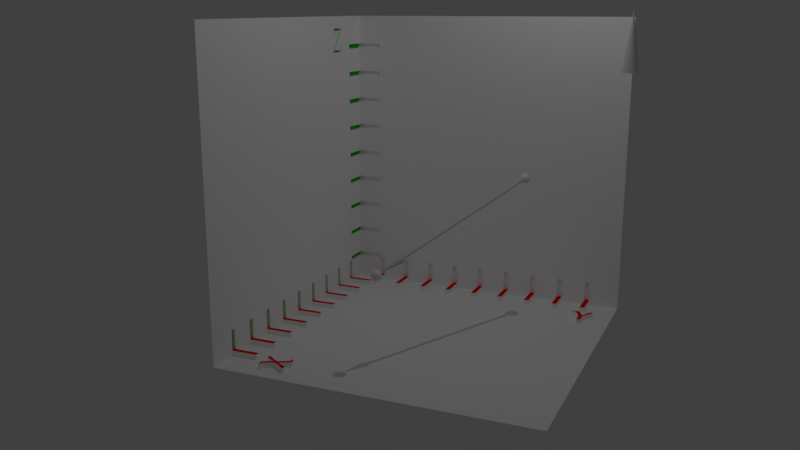 # Source: trajetoria-xyz.blend  (saved by Blender 2.78.0; exported with 4.5.12 LTS)
import bpy
from mathutils import Matrix  # noqa: F401  (used for matrix-valued properties, if any)

bpy.ops.wm.read_factory_settings(use_empty=True)
scene = bpy.context.scene
scene.name = 'Scene'

# ---- collections
col_collection_1 = bpy.data.collections.new('Collection 1'); scene.collection.children.link(col_collection_1)

# ---- materials (node trees are filled in below, after node groups)
mat_material_004 = bpy.data.materials.new('Material.004')
mat_material_004.alpha_threshold = 0.0
mat_material_004.use_transparent_shadow = False
mat_material_004.diffuse_color = (1.0, 1.0, 1.0, 1.0)
mat_material_004.roughness = 0.5
mat_material_001 = bpy.data.materials.new('Material.001')
mat_material_001.alpha_threshold = 0.0
mat_material_001.use_transparent_shadow = False
mat_material_001.diffuse_color = (1.0, 1.0, 1.0, 1.0)
mat_material_001.roughness = 0.5
mat_material_002 = bpy.data.materials.new('Material.002')
mat_material_002.alpha_threshold = 0.0
mat_material_002.use_transparent_shadow = False
mat_material_002.diffuse_color = (1.0, 0.0, 0.0, 1.0)
mat_material_002.roughness = 0.5
mat_material_003 = bpy.data.materials.new('Material.003')
mat_material_003.alpha_threshold = 0.0
mat_material_003.use_transparent_shadow = False
mat_material_003.diffuse_color = (0.0, 0.6, 0.0, 1.0)
mat_material_003.roughness = 0.5

# ---- material node trees

# ---- world
world_world = bpy.data.worlds.new('World'); scene.world = world_world
world_world.color = (0.05088, 0.05088, 0.05088)
world_world.use_sun_shadow = False
world_world.sun_shadow_jitter_overblur = 0.0
world_world.cycles.sampling_method = 'MANUAL'

# ---- cameras
cam_camera = bpy.data.cameras.new('Camera')
cam_camera.clip_end = 100.0
cam_camera.lens = 35.0
cam_camera.sensor_width = 32.0
cam_camera.sensor_height = 18.0
cam_camera.ortho_scale = 7.314
cam_camera.dof.focus_distance = 0.0
cam_camera.dof.aperture_fstop = 128.0

# ---- lights
light_lamp = bpy.data.lights.new('Lamp', 'POINT')
light_lamp.transmission_factor = 0.0
light_lamp.cutoff_distance = 30.0
light_lamp.energy = 1000.0
light_lamp.shadow_buffer_clip_start = 1.001
light_lamp.shadow_soft_size = 0.1
light_lamp.shadow_maximum_resolution = 0.006
light_lamp.use_absolute_resolution = True

# ---- meshes
me_cone = bpy.data.meshes.new('Cone')
me_cone.from_pydata([(0.0, 1.0, -1.0), (0.0, 0.0, 1.0), (0.1951, 0.9808, -1.0), (0.3827, 0.9239, -1.0), (0.5556, 0.8315, -1.0), (0.7071, 0.7071, -1.0), (0.8315, 0.5556, -1.0), (0.9239, 0.3827, -1.0), (0.9808, 0.1951, -1.0), (1.0, 7.55e-08, -1.0), (0.9808, -0.1951, -1.0), (0.9239, -0.3827, -1.0), (0.8315, -0.5556, -1.0), (0.7071, -0.7071, -1.0), (0.5556, -0.8315, -1.0), (0.3827, -0.9239, -1.0), (0.1951, -0.9808, -1.0), (-3.258e-07, -1.0, -1.0), (-0.1951, -0.9808, -1.0), (-0.3827, -0.9239, -1.0), (-0.5556, -0.8315, -1.0), (-0.7071, -0.7071, -1.0), (-0.8315, -0.5556, -1.0), (-0.9239, -0.3827, -1.0), (-0.9808, -0.1951, -1.0), (-1.0, 9.656e-07, -1.0), (-0.9808, 0.1951, -1.0), (-0.9239, 0.3827, -1.0), (-0.8315, 0.5556, -1.0), (-0.7071, 0.7071, -1.0), (-0.5556, 0.8315, -1.0), (-0.3827, 0.9239, -1.0), (-0.1951, 0.9808, -1.0)], [], [(0, 1, 2), (2, 1, 3), (3, 1, 4), (4, 1, 5), (5, 1, 6), (6, 1, 7), (7, 1, 8), (8, 1, 9), (9, 1, 10), (10, 1, 11), (11, 1, 12), (12, 1, 13), (13, 1, 14), (14, 1, 15), (15, 1, 16), (16, 1, 17), (17, 1, 18), (18, 1, 19), (19, 1, 20), (20, 1, 21), (21, 1, 22), (22, 1, 23), (23, 1, 24), (24, 1, 25), (25, 1, 26), (26, 1, 27), (27, 1, 28), (28, 1, 29), (29, 1, 30), (30, 1, 31), (31, 1, 32), (32, 1, 0), (0, 2, 3, 4, 5, 6, 7, 8, 9, 10, 11, 12, 13, 14, 15, 16, 17, 18, 19, 20, 21, 22, 23, 24, 25, 26, 27, 28, 29, 30, 31, 32)])
me_cone.use_remesh_preserve_volume = False
me_cone.use_remesh_preserve_attributes = False
me_cone.use_mirror_vertex_groups = False
me_cone.update()
me_cylinder = bpy.data.meshes.new('Cylinder')
me_cylinder.from_pydata([(0.004292, 2.549, -0.955), (0.004292, 1.907e-05, -1.273), (0.5015, 2.5, -0.955), (0.9796, 2.355, -0.955), (1.42, 2.119, -0.955), (1.806, 1.802, -0.955), (2.123, 1.416, -0.955), (2.359, 0.9753, -0.955), (2.504, 0.4972, -0.955), (2.553, 1.927e-05, -0.955), (2.504, -0.4972, -0.955), (2.359, -0.9753, -0.955), (2.123, -1.416, -0.955), (1.806, -1.802, -0.955), (1.42, -2.119, -0.955), (0.9796, -2.355, -0.955), (0.5015, -2.5, -0.955), (0.004291, -2.549, -0.955), (-0.4929, -2.5, -0.955), (-0.971, -2.355, -0.955), (-1.412, -2.119, -0.955), (-1.798, -1.802, -0.955), (-2.115, -1.416, -0.955), (-2.35, -0.9753, -0.955), (-2.495, -0.4972, -0.955), (-2.544, 2.153e-05, -0.955), (-2.495, 0.4972, -0.955), (-2.35, 0.9753, -0.955), (-2.115, 1.416, -0.955), (-1.798, 1.802, -0.955), (-1.412, 2.119, -0.955), (-0.971, 2.355, -0.955), (-0.4929, 2.5, -0.955), (0.0, 1.0, -0.955), (0.0, 1.0, 1.0), (0.1951, 0.9808, 1.0), (0.1951, 0.9808, -0.955), (-0.1951, 0.9808, -0.955), (-0.1951, 0.9808, 1.0), (-0.3827, 0.9239, 1.0), (-0.5556, 0.8315, 1.0), (-0.7071, 0.7071, 1.0), (-0.8315, 0.5556, 1.0), (-0.9239, 0.3827, 1.0), (-0.9808, 0.1951, 1.0), (-1.0, 0.0, 1.0), (-0.9808, -0.1951, 1.0), (-0.9239, -0.3827, 1.0), (-0.8315, -0.5556, 1.0), (-0.7071, -0.7071, 1.0), (-0.5556, -0.8315, 1.0), (-0.3827, -0.9239, 1.0), (-0.1951, -0.9808, 1.0), (0.0, -1.0, 1.0), (0.1951, -0.9808, 1.0), (0.3827, -0.9239, 1.0), (0.5556, -0.8315, 1.0), (0.7071, -0.7071, 1.0), (0.8315, -0.5556, 1.0), (0.9239, -0.3827, 1.0), (0.9808, -0.1951, 1.0), (1.0, -1.907e-06, 1.0), (0.9808, 0.1951, 1.0), (0.9239, 0.3827, 1.0), (0.8315, 0.5556, 1.0), (0.7071, 0.7071, 1.0), (0.5556, 0.8315, 1.0), (0.3827, 0.9239, 1.0), (0.3827, 0.9239, -0.955), (-0.3827, 0.9239, -0.955), (-0.5556, 0.8315, -0.955), (-0.7071, 0.7071, -0.955), (-0.8315, 0.5556, -0.955), (-0.9239, 0.3827, -0.955), (-0.9808, 0.1951, -0.955), (-1.0, 0.0, -0.955), (-0.9808, -0.1951, -0.955), (-0.9239, -0.3827, -0.955), (-0.8315, -0.5556, -0.955), (-0.7071, -0.7071, -0.955), (-0.5556, -0.8315, -0.955), (-0.3827, -0.9239, -0.955), (-0.1951, -0.9808, -0.955), (0.0, -1.0, -0.955), (0.1951, -0.9808, -0.955), (0.3827, -0.9239, -0.955), (0.5556, -0.8315, -0.955), (0.7071, -0.7071, -0.955), (0.8315, -0.5556, -0.955), (0.9239, -0.3827, -0.955), (0.9808, -0.1951, -0.955), (1.0, -1.907e-06, -0.955), (0.9808, 0.1951, -0.955), (0.9239, 0.3827, -0.955), (0.8315, 0.5556, -0.955), (0.7071, 0.7071, -0.955), (0.5556, 0.8315, -0.955), (0.1991, -0.9791, -0.955), (-0.1338, 0.6943, -0.955)], [(96, 98), (84, 97), (75, 25), (91, 9)], [(0, 2, 1), (2, 3, 1), (3, 4, 1), (4, 5, 1), (5, 6, 1), (6, 7, 1), (7, 8, 1), (8, 9, 1), (9, 10, 1), (10, 11, 1), (11, 12, 1), (12, 13, 1), (13, 14, 1), (14, 15, 1), (15, 16, 1), (16, 17, 1), (17, 18, 1), (18, 19, 1), (19, 20, 1), (20, 21, 1), (21, 22, 1), (22, 23, 1), (23, 24, 1), (24, 25, 1), (25, 26, 1), (26, 27, 1), (27, 28, 1), (28, 29, 1), (29, 30, 1), (30, 31, 1), (31, 32, 1), (32, 0, 1), (0, 32, 31, 30, 29, 28, 27, 26, 25, 24, 23, 22, 21, 20, 19, 18, 17, 16, 15, 14, 13, 12, 11, 10, 9, 8, 7, 6, 5, 4, 3, 2), (33, 34, 35, 36), (37, 38, 34, 33), (35, 34, 38, 39, 40, 41, 42, 43, 44, 45, 46, 47, 48, 49, 50, 51, 52, 53, 54, 55, 56, 57, 58, 59, 60, 61, 62, 63, 64, 65, 66, 67), (36, 35, 67, 68), (69, 39, 38, 37), (70, 40, 39, 69), (71, 41, 40, 70), (72, 42, 41, 71), (73, 43, 42, 72), (74, 44, 43, 73), (75, 45, 44, 74), (76, 46, 45, 75), (77, 47, 46, 76), (78, 48, 47, 77), (79, 49, 48, 78), (80, 50, 49, 79), (81, 51, 50, 80), (82, 52, 51, 81), (83, 53, 52, 82), (84, 54, 53, 83), (85, 55, 54, 84), (86, 56, 55, 85), (87, 57, 56, 86), (88, 58, 57, 87), (89, 59, 58, 88), (90, 60, 59, 89), (91, 61, 60, 90), (92, 62, 61, 91), (93, 63, 62, 92), (94, 64, 63, 93), (95, 65, 64, 94), (96, 66, 65, 95), (68, 67, 66, 96)])
me_cylinder.use_remesh_preserve_volume = False
me_cylinder.use_remesh_preserve_attributes = False
me_cylinder.use_mirror_vertex_groups = False
me_cylinder.update()
me_icosphere_001 = bpy.data.meshes.new('Icosphere.001')
me_icosphere_001.from_pydata([(0.0, 0.0, -1.0), (0.7236, -0.5257, -0.4472), (-0.2764, -0.8506, -0.4472), (-0.8944, 0.0, -0.4472), (-0.2764, 0.8506, -0.4472), (0.7236, 0.5257, -0.4472), (0.2764, -0.8506, 0.4472), (-0.7236, -0.5257, 0.4472), (-0.7236, 0.5257, 0.4472), (0.2764, 0.8506, 0.4472), (0.8944, 0.0, 0.4472), (0.0, 0.0, 1.0), (-0.1625, -0.5, -0.8507), (0.4253, -0.309, -0.8507), (0.2629, -0.809, -0.5257), (0.8506, 0.0, -0.5257), (0.4253, 0.309, -0.8507), (-0.5257, 0.0, -0.8507), (-0.6882, -0.5, -0.5257), (-0.1625, 0.5, -0.8507), (-0.6882, 0.5, -0.5257), (0.2629, 0.809, -0.5257), (0.9511, -0.309, 0.0), (0.9511, 0.309, 0.0), (0.0, -1.0, 0.0), (0.5878, -0.809, 0.0), (-0.9511, -0.309, 0.0), (-0.5878, -0.809, 0.0), (-0.5878, 0.809, 0.0), (-0.9511, 0.309, 0.0), (0.5878, 0.809, 0.0), (0.0, 1.0, 0.0), (0.6882, -0.5, 0.5257), (-0.2629, -0.809, 0.5257), (-0.8506, 0.0, 0.5257), (-0.2629, 0.809, 0.5257), (0.6882, 0.5, 0.5257), (0.1625, -0.5, 0.8507), (0.5257, 0.0, 0.8507), (-0.4253, -0.309, 0.8507), (-0.4253, 0.309, 0.8507), (0.1625, 0.5, 0.8507)], [], [(0, 13, 12), (1, 13, 15), (0, 12, 17), (0, 17, 19), (0, 19, 16), (1, 15, 22), (2, 14, 24), (3, 18, 26), (4, 20, 28), (5, 21, 30), (1, 22, 25), (2, 24, 27), (3, 26, 29), (4, 28, 31), (5, 30, 23), (6, 32, 37), (7, 33, 39), (8, 34, 40), (9, 35, 41), (10, 36, 38), (38, 41, 11), (38, 36, 41), (36, 9, 41), (41, 40, 11), (41, 35, 40), (35, 8, 40), (40, 39, 11), (40, 34, 39), (34, 7, 39), (39, 37, 11), (39, 33, 37), (33, 6, 37), (37, 38, 11), (37, 32, 38), (32, 10, 38), (23, 36, 10), (23, 30, 36), (30, 9, 36), (31, 35, 9), (31, 28, 35), (28, 8, 35), (29, 34, 8), (29, 26, 34), (26, 7, 34), (27, 33, 7), (27, 24, 33), (24, 6, 33), (25, 32, 6), (25, 22, 32), (22, 10, 32), (30, 31, 9), (30, 21, 31), (21, 4, 31), (28, 29, 8), (28, 20, 29), (20, 3, 29), (26, 27, 7), (26, 18, 27), (18, 2, 27), (24, 25, 6), (24, 14, 25), (14, 1, 25), (22, 23, 10), (22, 15, 23), (15, 5, 23), (16, 21, 5), (16, 19, 21), (19, 4, 21), (19, 20, 4), (19, 17, 20), (17, 3, 20), (17, 18, 3), (17, 12, 18), (12, 2, 18), (15, 16, 5), (15, 13, 16), (13, 0, 16), (12, 14, 2), (12, 13, 14), (13, 1, 14)])
me_icosphere_001.materials.append(mat_material_004)
me_icosphere_001.use_remesh_preserve_volume = False
me_icosphere_001.use_remesh_preserve_attributes = False
me_icosphere_001.use_mirror_vertex_groups = False
me_icosphere_001.update()
me_icosphere = bpy.data.meshes.new('Icosphere')
me_icosphere.from_pydata([(0.0, 0.0, -1.0), (0.7236, -0.5257, -0.4472), (-0.2764, -0.8506, -0.4472), (-0.8944, 0.0, -0.4472), (-0.2764, 0.8506, -0.4472), (0.7236, 0.5257, -0.4472), (0.2764, -0.8506, 0.4472), (-0.7236, -0.5257, 0.4472), (-0.7236, 0.5257, 0.4472), (0.2764, 0.8506, 0.4472), (0.8944, 0.0, 0.4472), (0.0, 0.0, 1.0), (-0.1625, -0.5, -0.8507), (0.4253, -0.309, -0.8507), (0.2629, -0.809, -0.5257), (0.8506, 0.0, -0.5257), (0.4253, 0.309, -0.8507), (-0.5257, 0.0, -0.8507), (-0.6882, -0.5, -0.5257), (-0.1625, 0.5, -0.8507), (-0.6882, 0.5, -0.5257), (0.2629, 0.809, -0.5257), (0.9511, -0.309, 0.0), (0.9511, 0.309, 0.0), (0.0, -1.0, 0.0), (0.5878, -0.809, 0.0), (-0.9511, -0.309, 0.0), (-0.5878, -0.809, 0.0), (-0.5878, 0.809, 0.0), (-0.9511, 0.309, 0.0), (0.5878, 0.809, 0.0), (0.0, 1.0, 0.0), (0.6882, -0.5, 0.5257), (-0.2629, -0.809, 0.5257), (-0.8506, 0.0, 0.5257), (-0.2629, 0.809, 0.5257), (0.6882, 0.5, 0.5257), (0.1625, -0.5, 0.8507), (0.5257, 0.0, 0.8507), (-0.4253, -0.309, 0.8507), (-0.4253, 0.309, 0.8507), (0.1625, 0.5, 0.8507)], [], [(0, 13, 12), (1, 13, 15), (0, 12, 17), (0, 17, 19), (0, 19, 16), (1, 15, 22), (2, 14, 24), (3, 18, 26), (4, 20, 28), (5, 21, 30), (1, 22, 25), (2, 24, 27), (3, 26, 29), (4, 28, 31), (5, 30, 23), (6, 32, 37), (7, 33, 39), (8, 34, 40), (9, 35, 41), (10, 36, 38), (38, 41, 11), (38, 36, 41), (36, 9, 41), (41, 40, 11), (41, 35, 40), (35, 8, 40), (40, 39, 11), (40, 34, 39), (34, 7, 39), (39, 37, 11), (39, 33, 37), (33, 6, 37), (37, 38, 11), (37, 32, 38), (32, 10, 38), (23, 36, 10), (23, 30, 36), (30, 9, 36), (31, 35, 9), (31, 28, 35), (28, 8, 35), (29, 34, 8), (29, 26, 34), (26, 7, 34), (27, 33, 7), (27, 24, 33), (24, 6, 33), (25, 32, 6), (25, 22, 32), (22, 10, 32), (30, 31, 9), (30, 21, 31), (21, 4, 31), (28, 29, 8), (28, 20, 29), (20, 3, 29), (26, 27, 7), (26, 18, 27), (18, 2, 27), (24, 25, 6), (24, 14, 25), (14, 1, 25), (22, 23, 10), (22, 15, 23), (15, 5, 23), (16, 21, 5), (16, 19, 21), (19, 4, 21), (19, 20, 4), (19, 17, 20), (17, 3, 20), (17, 18, 3), (17, 12, 18), (12, 2, 18), (15, 16, 5), (15, 13, 16), (13, 0, 16), (12, 14, 2), (12, 13, 14), (13, 1, 14)])
me_icosphere.materials.append(mat_material_004)
me_icosphere.use_remesh_preserve_volume = False
me_icosphere.use_remesh_preserve_attributes = False
me_icosphere.use_mirror_vertex_groups = False
me_icosphere.update()
me_x_y_z_cartesian_planes = bpy.data.meshes.new('X-Y-Z Cartesian Planes')
me_x_y_z_cartesian_planes.from_pydata([(0.635, -3.515, 14.08), (0.635, -3.523, 14.08), (0.635, -3.383, 14.09), (0.635, -15.88, 0.635), (0.635, -14.35, 0.635), (0.635, -14.35, 1.905), (0.635, -3.468, 14.15), (0.635, -14.1, 1.905), (0.635, -14.1, 0.635), (0.635, -12.83, 0.635), (0.635, -0.635, 15.88), (0.635, -2.843, 15.25), (0.635, -2.815, 15.2), (0.635, -1.905, 12.83), (0.635, -0.635, 12.83), (0.635, -0.635, 14.1), (0.635, -15.88, 15.87), (0.635, -3.702, 14.91), (0.635, -2.813, 14.3), (0.635, -12.57, 1.905), (0.635, -12.57, 0.635), (0.635, -11.3, 0.635), (0.635, -3.692, 15.12), (0.635, -3.687, 15.15), (0.635, -3.678, 15.18), (0.635, -3.085, 15.12), (0.635, -3.213, 15.12), (0.635, -3.091, 15.11), (0.635, -3.124, 15.07), (0.635, -1.905, 11.31), (0.635, -0.635, 11.31), (0.635, -0.635, 12.58), (0.635, -2.92, 14.3), (0.635, -3.172, 14.64), (0.635, -2.926, 14.25), (0.635, -3.643, 15.23), (0.635, -3.631, 15.23), (0.635, -3.791, 13.99), (0.635, -3.766, 13.95), (0.635, -3.668, 13.96), (0.635, -3.591, 14.91), (0.635, -3.438, 14.56), (0.635, -3.272, 14.83), (0.635, -11.05, 1.905), (0.635, -11.05, 0.635), (0.635, -9.779, 0.635), (0.635, -2.953, 14.15), (0.635, -2.94, 14.18), (0.635, -3.653, 15.22), (0.635, -2.883, 13.99), (0.635, -2.903, 13.97), (0.635, -1.905, 14.1), (0.635, -12.83, 1.905), (0.635, -11.3, 1.905), (0.635, -1.905, 12.58), (0.635, -1.905, 9.782), (0.635, -0.635, 9.782), (0.635, -0.635, 11.05), (0.635, -3.386, 15.24), (0.635, -3.208, 15.23), (0.635, -3.564, 15.25), (0.635, -3.025, 15.24), (0.635, -2.938, 15.24), (0.635, -3.167, 15.01), (0.635, -3.342, 15.12), (0.635, -3.418, 15.12), (0.635, -3.456, 15.12), (0.635, -2.83, 14.1), (0.635, -2.845, 14.05), (0.635, -9.525, 1.905), (0.635, -9.525, 0.635), (0.635, -8.255, 0.635), (0.635, -3.338, 14.37), (0.635, -3.241, 14.1), (0.635, -3.146, 14.09), (0.635, -3.051, 14.09), (0.635, -3.032, 14.09), (0.635, -3.67, 15.2), (0.635, -3.662, 15.21), (0.635, -2.857, 14.03), (0.635, -2.869, 14.01), (0.635, -2.923, 13.96), (0.635, -2.952, 13.95), (0.635, -2.982, 13.95), (0.635, -3.013, 13.95), (0.635, -3.201, 13.97), (0.635, -3.291, 13.98), (0.635, -9.779, 1.905), (0.635, -1.905, 11.05), (0.635, -1.905, 8.258), (0.635, -0.635, 8.258), (0.635, -0.635, 9.528), (0.635, -3.614, 15.24), (0.635, -3.59, 15.24), (0.635, -3.39, 13.98), (0.635, -3.578, 13.97), (0.635, -8.001, 1.905), (0.635, -8.001, 0.635), (0.635, -6.731, 0.635), (0.635, -0.635, 14.35), (0.635, -1.905, 14.35), (0.635, -2.818, 14.18), (0.635, -8.255, 1.905), (0.635, -1.905, 9.528), (0.635, -1.905, 6.734), (0.635, -0.635, 6.734), (0.635, -0.635, 8.004), (0.635, -2.962, 14.13), (0.635, -6.477, 1.905), (0.635, -6.477, 0.635), (0.635, -5.207, 0.635), (0.635, -3.016, 14.09), (0.635, -3.003, 14.1), (0.635, -2.991, 14.1), (0.635, -3.483, 15.12), (0.635, -3.51, 15.12), (0.635, -3.521, 15.11), (0.635, -3.558, 15.08), (0.635, -3.567, 15.06), (0.635, -3.576, 15.03), (0.635, -6.731, 1.905), (0.635, -1.905, 8.004), (0.635, -1.905, 5.21), (0.635, -0.635, 5.21), (0.635, -0.635, 6.48), (0.635, -2.98, 14.11), (0.635, -2.971, 14.12), (0.635, -3.53, 15.11), (0.635, -3.539, 15.11), (0.635, -3.539, 15.11), (0.635, -3.545, 15.1), (0.635, -3.551, 15.09), (0.635, -4.953, 1.905), (0.635, -4.953, 0.635), (0.635, -3.683, 0.635), (0.635, -5.207, 1.905), (0.635, -1.905, 6.48), (0.635, -1.905, 3.686), (0.635, -0.635, 3.686), (0.635, -0.635, 4.956), (0.635, -3.429, 1.905), (0.635, -3.429, 0.635), (0.635, -2.159, 0.635), (0.635, -3.683, 1.905), (0.635, -1.905, 4.956), (0.635, -1.905, 2.162), (0.635, -0.635, 2.162), (0.635, -0.635, 3.432), (0.635, -0.635, 0.635), (0.635, -0.635, 1.908), (0.635, -1.905, 1.908), (0.635, -2.159, 1.905), (0.635, -1.905, 3.432), (0.635, -1.905, 0.635), (0.635, -1.905, 1.905), (2.661, -15.13, 0.635), (2.667, -15.19, 0.635), (3.805, -15.22, 0.635), (3.338, -14.89, 0.635), (3.173, -14.78, 0.635), (2.95, -14.88, 0.635), (3.49, -15.0, 0.635), (2.583, -15.19, 0.635), (3.432, -0.635, 0.635), (2.162, -0.635, 0.635), (3.432, -1.905, 0.635), (2.162, -1.905, 0.635), (2.659, -15.06, 0.635), (2.727, -14.98, 0.635), (2.705, -14.99, 0.635), (2.658, -15.08, 0.635), (1.905, -11.3, 0.635), (1.905, -12.57, 0.635), (2.554, -15.07, 0.635), (2.537, -14.98, 0.635), (15.88, -15.88, 0.635), (3.83, -15.21, 0.635), (1.905, -3.683, 0.635), (2.584, -14.18, 0.635), (2.858, -14.39, 0.635), (3.391, -14.48, 0.635), (2.996, -14.49, 0.635), (3.148, -14.59, 0.635), (1.905, -1.905, 0.635), (1.905, -2.159, 0.635), (1.905, -4.953, 0.635), (1.905, -5.207, 0.635), (1.905, -12.83, 0.635), (1.905, -14.1, 0.635), (3.704, -14.28, 0.635), (3.695, -14.22, 0.635), (3.661, -14.35, 0.635), (3.634, -14.36, 0.635), (2.678, -15.01, 0.635), (2.671, -15.02, 0.635), (2.667, -15.03, 0.635), (1.905, -3.429, 0.635), (2.69, -15.0, 0.635), (2.662, -15.05, 0.635), (1.905, -6.731, 0.635), (2.563, -14.39, 0.635), (2.553, -14.38, 0.635), (1.905, -14.35, 0.635), (2.545, -14.37, 0.635), (15.88, -0.635, 0.635), (14.35, -0.635, 0.635), (14.35, -1.905, 0.635), (3.807, -14.25, 0.635), (3.827, -14.32, 0.635), (3.834, -14.39, 0.635), (3.824, -14.45, 0.635), (3.815, -14.47, 0.635), (14.96, -2.577, 0.635), (14.94, -2.56, 0.635), (3.704, -14.29, 0.635), (3.677, -14.34, 0.635), (3.69, -14.32, 0.635), (1.908, -0.635, 0.635), (1.908, -1.905, 0.635), (3.807, -14.99, 0.635), (3.624, -14.89, 0.635), (3.696, -14.32, 0.635), (3.7, -14.31, 0.635), (3.702, -14.3, 0.635), (3.755, -14.12, 0.635), (3.684, -14.15, 0.635), (3.833, -14.41, 0.635), (3.829, -14.43, 0.635), (1.905, -8.001, 0.635), (1.905, -8.255, 0.635), (1.905, -9.525, 0.635), (2.535, -14.95, 0.635), (2.536, -14.93, 0.635), (2.541, -14.91, 0.635), (2.549, -14.89, 0.635), (2.557, -14.87, 0.635), (3.046, -14.65, 0.635), (3.024, -14.65, 0.635), (2.839, -14.72, 0.635), (2.999, -14.64, 0.635), (14.54, -3.468, 0.635), (14.53, -3.637, 0.635), (14.53, -3.718, 0.635), (14.53, -3.805, 0.635), (14.36, -3.826, 0.635), (14.33, -3.822, 0.635), (14.74, -2.58, 0.635), (14.75, -2.566, 0.635), (14.27, -2.601, 0.635), (14.76, -2.556, 0.635), (14.78, -2.547, 0.635), (3.804, -14.48, 0.635), (3.789, -14.49, 0.635), (3.764, -14.51, 0.635), (1.905, -6.477, 0.635), (2.567, -14.86, 0.635), (2.58, -14.85, 0.635), (2.601, -14.83, 0.635), (14.2, -2.54, 0.635), (14.21, -2.546, 0.635), (14.32, -3.234, 0.635), (14.23, -2.971, 0.635), (13.97, -2.662, 0.635), (14.17, -2.848, 0.635), (14.11, -2.716, 0.635), (12.58, -0.635, 0.635), (11.31, -0.635, 0.635), (12.58, -1.905, 0.635), (11.31, -1.905, 0.635), (11.05, -1.905, 0.635), (2.534, -14.31, 0.635), (1.905, -9.779, 0.635), (14.23, -2.556, 0.635), (14.25, -2.567, 0.635), (14.26, -2.579, 0.635), (14.1, -0.635, 0.635), (12.83, -0.635, 0.635), (14.1, -1.905, 0.635), (12.83, -1.905, 0.635), (14.34, -3.375, 0.635), (14.34, -3.491, 0.635), (14.34, -3.599, 0.635), (3.738, -14.53, 0.635), (3.51, -14.63, 0.635), (3.361, -14.75, 0.635), (3.275, -14.72, 0.635), (2.545, -14.24, 0.635), (2.554, -14.22, 0.635), (2.577, -14.18, 0.635), (14.79, -2.541, 0.635), (14.8, -2.537, 0.635), (14.84, -2.534, 0.635), (14.84, -2.534, 0.635), (14.87, -2.537, 0.635), (14.9, -2.544, 0.635), (14.92, -2.551, 0.635), (14.03, -2.553, 0.635), (13.91, -2.582, 0.635), (13.92, -2.666, 0.635), (14.34, -3.304, 0.635), (11.05, -0.635, 0.635), (9.782, -0.635, 0.635), (9.782, -1.905, 0.635), (9.528, -1.905, 0.635), (1.905, -11.05, 0.635), (2.536, -14.34, 0.635), (2.54, -14.35, 0.635), (2.539, -14.27, 0.635), (14.76, -2.882, 0.635), (14.67, -3.035, 0.635), (14.55, -3.373, 0.635), (14.59, -3.207, 0.635), (14.56, -3.285, 0.635), (14.12, -2.536, 0.635), (14.15, -2.535, 0.635), (14.18, -2.536, 0.635), (14.73, -2.598, 0.635), (14.38, -2.836, 0.635), (14.61, -2.845, 0.635), (2.639, -14.81, 0.635), (2.593, -14.42, 0.635), (2.576, -14.4, 0.635), (14.49, -3.131, 0.635), (14.6, -2.862, 0.635), (14.48, -3.103, 0.635), (14.47, -3.074, 0.635), (9.528, -0.635, 0.635), (8.258, -0.635, 0.635), (8.258, -1.905, 0.635), (8.004, -1.905, 0.635), (14.06, -2.664, 0.635), (14.04, -2.659, 0.635), (14.07, -2.668, 0.635), (14.02, -2.658, 0.635), (14.08, -2.674, 0.635), (14.42, -2.95, 0.635), (14.1, -2.701, 0.635), (14.1, -2.69, 0.635), (14.09, -2.681, 0.635), (8.004, -0.635, 0.635), (6.734, -0.635, 0.635), (6.734, -1.905, 0.635), (6.48, -1.905, 0.635), (2.966, -14.63, 0.635), (2.833, -14.55, 0.635), (2.66, -14.45, 0.635), (6.48, -0.635, 0.635), (5.21, -0.635, 0.635), (5.21, -1.905, 0.635), (4.956, -1.905, 0.635), (4.956, -0.635, 0.635), (3.686, -0.635, 0.635), (3.686, -1.905, 0.635), (0.508, -3.683, 0.8797), (1.905, -3.683, 0.8797), (0.508, -3.429, 0.8797), (1.905, -3.429, 0.8797), (0.254, -0.254, -1.11e-08), (15.88, -0.254, -1.11e-08), (0.254, -15.88, -6.939e-07), (15.88, -15.88, -6.939e-07), (0.508, -3.429, 1.905), (0.508, -3.683, 1.905), (0.0, -15.88, 15.87), (0.0, -15.88, 0.254), (15.88, -6.939e-07, 15.88), (15.88, -0.635, 15.88), (15.88, -1.11e-08, 0.254), (0.508, -1.905, 1.905), (0.508, -1.905, 0.8797), (1.905, -1.905, 0.8797), (1.905, -2.159, 0.8797), (0.508, -2.159, 0.8797), (0.508, -2.159, 1.905), (0.508, -4.953, 1.905), (0.508, -4.953, 0.8797), (1.905, -4.953, 0.8797), (1.905, -5.207, 0.8797), (0.508, -5.207, 0.8797), (0.508, -5.207, 1.905), (0.508, -6.477, 1.905), (0.508, -6.477, 0.8797), (1.905, -6.477, 0.8797), (1.905, -6.731, 0.8797), (0.508, -6.731, 0.8797), (0.508, -6.731, 1.905), (0.508, -14.1, 1.905), (0.508, -14.1, 0.8797), (1.905, -14.1, 0.8797), (1.905, -14.35, 0.8797), (0.508, -14.35, 0.8797), (0.508, -14.35, 1.905), (0.508, -12.57, 1.905), (0.508, -12.57, 0.8797), (1.905, -12.57, 0.8797), (1.905, -12.83, 0.8797), (0.508, -12.83, 0.8797), (0.508, -12.83, 1.905), (0.508, -11.05, 1.905), (0.508, -11.05, 0.8797), (1.905, -11.05, 0.8797), (1.905, -11.3, 0.8797), (0.508, -11.3, 0.8797), (0.508, -11.3, 1.905), (0.508, -9.525, 1.905), (0.508, -9.525, 0.8797), (1.905, -9.525, 0.8797), (1.905, -9.779, 0.8797), (0.508, -9.779, 0.8797), (0.508, -9.779, 1.905), (0.508, -8.001, 1.905), (0.508, -8.001, 0.8797), (1.905, -8.001, 0.8797), (1.905, -8.255, 0.8797), (0.508, -8.255, 0.8797), (0.508, -8.255, 1.905), (1.908, -1.905, 0.8797), (1.908, -0.508, 0.8797), (1.908, -0.635, 1.905), (1.908, -0.508, 1.905), (2.162, -0.635, 1.905), (2.162, -0.508, 1.905), (2.162, -0.508, 0.8797), (2.162, -1.905, 0.8797), (3.432, -1.905, 0.8797), (3.432, -0.508, 0.8797), (3.432, -0.635, 1.905), (3.432, -0.508, 1.905), (3.686, -0.635, 1.905), (3.686, -0.508, 1.905), (3.686, -0.508, 0.8797), (3.686, -1.905, 0.8797), (14.1, -1.905, 0.8797), (14.1, -0.508, 0.8797), (14.1, -0.635, 1.905), (14.1, -0.508, 1.905), (14.35, -0.635, 1.905), (14.35, -0.508, 1.905), (14.35, -0.508, 0.8797), (14.35, -1.905, 0.8797), (12.58, -1.905, 0.8797), (12.58, -0.508, 0.8797), (12.58, -0.635, 1.905), (12.58, -0.508, 1.905), (12.83, -0.635, 1.905), (12.83, -0.508, 1.905), (12.83, -0.508, 0.8797), (12.83, -1.905, 0.8797), (11.05, -1.905, 0.8797), (11.05, -0.508, 0.8797), (11.05, -0.635, 1.905), (11.05, -0.508, 1.905), (11.31, -0.635, 1.905), (11.31, -0.508, 1.905), (11.31, -0.508, 0.8797), (11.31, -1.905, 0.8797), (9.528, -1.905, 0.8797), (9.528, -0.508, 0.8797), (9.528, -0.635, 1.905), (9.528, -0.508, 1.905), (9.782, -0.635, 1.905), (9.782, -0.508, 1.905), (9.782, -0.508, 0.8797), (9.782, -1.905, 0.8797), (8.004, -1.905, 0.8797), (8.004, -0.508, 0.8797), (8.004, -0.635, 1.905), (8.004, -0.508, 1.905), (8.258, -0.635, 1.905), (8.258, -0.508, 1.905), (8.258, -0.508, 0.8797), (8.258, -1.905, 0.8797), (6.48, -1.905, 0.8797), (6.48, -0.508, 0.8797), (6.48, -0.635, 1.905), (6.48, -0.508, 1.905), (6.734, -0.635, 1.905), (6.734, -0.508, 1.905), (6.734, -0.508, 0.8797), (6.734, -1.905, 0.8797), (4.956, -1.905, 0.8797), (4.956, -0.508, 0.8797), (4.956, -0.635, 1.905), (4.956, -0.508, 1.905), (5.21, -0.635, 1.905), (5.21, -0.508, 1.905), (5.21, -0.508, 0.8797), (5.21, -1.905, 0.8797), (1.905, -0.635, 4.956), (1.905, -0.635, 12.58), (1.905, -0.635, 3.432), (1.905, -0.635, 14.35), (1.905, -0.635, 14.1), (1.905, -0.635, 12.83), (1.905, -0.635, 11.05), (1.905, -0.635, 11.31), (1.905, -0.635, 9.528), (1.905, -0.635, 2.162), (1.905, -0.635, 3.686), (1.905, -0.635, 9.782), (1.905, -0.635, 8.004), (1.905, -0.635, 6.48), (1.905, -0.635, 1.908), (1.905, -0.635, 8.258), (1.905, -0.635, 6.734), (1.905, -0.635, 5.21), (0.254, -6.939e-07, 15.88), (0.254, -1.11e-08, 0.254), (0.0, -0.254, 15.88), (0.0, -0.254, 0.254), (0.508, -1.905, 2.162), (0.508, -0.508, 2.162), (1.905, -0.508, 2.162), (1.905, -0.508, 1.908), (0.508, -0.508, 1.908), (0.508, -1.905, 1.908), (0.508, -1.905, 3.686), (0.508, -0.508, 3.686), (1.905, -0.508, 3.686), (1.905, -0.508, 3.432), (0.508, -0.508, 3.432), (0.508, -1.905, 3.432), (0.508, -1.905, 14.35), (0.508, -0.508, 14.35), (1.905, -0.508, 14.35), (1.905, -0.508, 14.1), (0.508, -0.508, 14.1), (0.508, -1.905, 14.1), (0.508, -1.905, 12.83), (0.508, -0.508, 12.83), (1.905, -0.508, 12.83), (1.905, -0.508, 12.58), (0.508, -0.508, 12.58), (0.508, -1.905, 12.58), (0.508, -1.905, 11.31), (0.508, -0.508, 11.31), (1.905, -0.508, 11.31), (1.905, -0.508, 11.05), (0.508, -0.508, 11.05), (0.508, -1.905, 11.05), (0.508, -1.905, 9.782), (0.508, -0.508, 9.782), (1.905, -0.508, 9.782), (1.905, -0.508, 9.528), (0.508, -0.508, 9.528), (0.508, -1.905, 9.528), (0.508, -1.905, 8.258), (0.508, -0.508, 8.258), (1.905, -0.508, 8.258), (1.905, -0.508, 8.004), (0.508, -0.508, 8.004), (0.508, -1.905, 8.004), (0.508, -1.905, 6.734), (0.508, -0.508, 6.734), (1.905, -0.508, 6.734), (1.905, -0.508, 6.48), (0.508, -0.508, 6.48), (0.508, -1.905, 6.48), (0.508, -1.905, 5.21), (0.508, -0.508, 5.21), (1.905, -0.508, 5.21), (1.905, -0.508, 4.956), (0.508, -0.508, 4.956), (0.508, -1.905, 4.956), (2.639, -14.81, 0.8797), (2.601, -14.83, 0.8797), (2.58, -14.85, 0.8797), (2.567, -14.86, 0.8797), (2.557, -14.87, 0.8797), (2.549, -14.89, 0.8797), (2.541, -14.91, 0.8797), (2.536, -14.93, 0.8797), (2.535, -14.95, 0.8797), (3.046, -14.65, 0.8797), (2.839, -14.72, 0.8797), (2.593, -14.42, 0.8797), (2.66, -14.45, 0.8797), (2.833, -14.55, 0.8797), (2.966, -14.63, 0.8797), (2.999, -14.64, 0.8797), (3.024, -14.65, 0.8797), (2.534, -14.31, 0.8797), (2.536, -14.34, 0.8797), (2.54, -14.35, 0.8797), (2.545, -14.37, 0.8797), (2.553, -14.38, 0.8797), (2.563, -14.39, 0.8797), (2.576, -14.4, 0.8797), (2.584, -14.18, 0.8797), (2.577, -14.18, 0.8797), (2.554, -14.22, 0.8797), (2.545, -14.24, 0.8797), (2.539, -14.27, 0.8797), (3.148, -14.59, 0.8797), (2.996, -14.49, 0.8797), (2.858, -14.39, 0.8797), (3.634, -14.36, 0.8797), (3.391, -14.48, 0.8797), (3.704, -14.28, 0.8797), (3.704, -14.29, 0.8797), (3.702, -14.3, 0.8797), (3.7, -14.31, 0.8797), (3.696, -14.32, 0.8797), (3.69, -14.32, 0.8797), (3.677, -14.34, 0.8797), (3.661, -14.35, 0.8797), (3.684, -14.15, 0.8797), (3.695, -14.22, 0.8797), (3.755, -14.12, 0.8797), (3.834, -14.39, 0.8797), (3.827, -14.32, 0.8797), (3.807, -14.25, 0.8797), (3.738, -14.53, 0.8797), (3.764, -14.51, 0.8797), (3.789, -14.49, 0.8797), (3.804, -14.48, 0.8797), (3.815, -14.47, 0.8797), (3.824, -14.45, 0.8797), (3.829, -14.43, 0.8797), (3.833, -14.41, 0.8797), (3.275, -14.72, 0.8797), (3.51, -14.63, 0.8797), (3.807, -14.99, 0.8797), (3.624, -14.89, 0.8797), (3.361, -14.75, 0.8797), (3.83, -15.21, 0.8797), (3.805, -15.22, 0.8797), (3.173, -14.78, 0.8797), (3.338, -14.89, 0.8797), (3.49, -15.0, 0.8797), (2.727, -14.98, 0.8797), (2.95, -14.88, 0.8797), (2.658, -15.08, 0.8797), (2.659, -15.06, 0.8797), (2.662, -15.05, 0.8797), (2.667, -15.03, 0.8797), (2.671, -15.02, 0.8797), (2.678, -15.01, 0.8797), (2.69, -15.0, 0.8797), (2.705, -14.99, 0.8797), (2.667, -15.19, 0.8797), (2.661, -15.13, 0.8797), (2.583, -15.19, 0.8797), (2.537, -14.98, 0.8797), (2.554, -15.07, 0.8797), (14.27, -2.601, 0.8797), (14.26, -2.579, 0.8797), (14.25, -2.567, 0.8797), (14.23, -2.556, 0.8797), (14.21, -2.546, 0.8797), (14.2, -2.54, 0.8797), (14.18, -2.536, 0.8797), (14.15, -2.535, 0.8797), (14.47, -3.074, 0.8797), (14.42, -2.95, 0.8797), (14.38, -2.836, 0.8797), (14.49, -3.131, 0.8797), (14.48, -3.103, 0.8797), (14.73, -2.598, 0.8797), (14.61, -2.845, 0.8797), (14.6, -2.862, 0.8797), (14.84, -2.534, 0.8797), (14.84, -2.534, 0.8797), (14.8, -2.537, 0.8797), (14.79, -2.541, 0.8797), (14.78, -2.547, 0.8797), (14.76, -2.556, 0.8797), (14.75, -2.566, 0.8797), (14.74, -2.58, 0.8797), (14.96, -2.577, 0.8797), (14.94, -2.56, 0.8797), (14.92, -2.551, 0.8797), (14.9, -2.544, 0.8797), (14.87, -2.537, 0.8797), (14.59, -3.207, 0.8797), (14.67, -3.035, 0.8797), (14.76, -2.882, 0.8797), (14.54, -3.468, 0.8797), (14.55, -3.373, 0.8797), (14.56, -3.285, 0.8797), (14.53, -3.805, 0.8797), (14.53, -3.718, 0.8797), (14.53, -3.637, 0.8797), (14.36, -3.826, 0.8797), (14.33, -3.822, 0.8797), (14.34, -3.375, 0.8797), (14.34, -3.491, 0.8797), (14.34, -3.599, 0.8797), (14.32, -3.234, 0.8797), (14.34, -3.304, 0.8797), (14.11, -2.716, 0.8797), (14.17, -2.848, 0.8797), (14.23, -2.971, 0.8797), (14.02, -2.658, 0.8797), (14.04, -2.659, 0.8797), (14.06, -2.664, 0.8797), (14.07, -2.668, 0.8797), (14.08, -2.674, 0.8797), (14.09, -2.681, 0.8797), (14.1, -2.69, 0.8797), (14.1, -2.701, 0.8797), (13.92, -2.666, 0.8797), (13.97, -2.662, 0.8797), (13.91, -2.582, 0.8797), (14.12, -2.536, 0.8797), (14.03, -2.553, 0.8797), (0.508, -3.591, 14.91), (0.508, -3.702, 14.91), (0.508, -3.564, 15.25), (0.508, -3.59, 15.24), (0.508, -3.614, 15.24), (0.508, -3.631, 15.23), (0.508, -3.643, 15.23), (0.508, -3.653, 15.22), (0.508, -3.662, 15.21), (0.508, -3.67, 15.2), (0.508, -3.678, 15.18), (0.508, -3.687, 15.15), (0.508, -3.692, 15.12), (0.508, -3.208, 15.23), (0.508, -3.386, 15.24), (0.508, -2.843, 15.25), (0.508, -2.938, 15.24), (0.508, -3.025, 15.24), (0.508, -2.815, 15.2), (0.508, -3.523, 14.08), (0.508, -3.515, 14.08), (0.508, -3.468, 14.15), (0.508, -3.338, 14.37), (0.508, -3.172, 14.64), (0.508, -3.241, 14.1), (0.508, -3.383, 14.09), (0.508, -3.051, 14.09), (0.508, -3.146, 14.09), (0.508, -2.92, 14.3), (0.508, -2.926, 14.25), (0.508, -2.94, 14.18), (0.508, -2.953, 14.15), (0.508, -2.962, 14.13), (0.508, -2.971, 14.12), (0.508, -2.98, 14.11), (0.508, -2.991, 14.1), (0.508, -3.003, 14.1), (0.508, -3.016, 14.09), (0.508, -3.032, 14.09), (0.508, -2.813, 14.3), (0.508, -3.013, 13.95), (0.508, -2.982, 13.95), (0.508, -2.952, 13.95), (0.508, -2.923, 13.96), (0.508, -2.903, 13.97), (0.508, -2.883, 13.99), (0.508, -2.869, 14.01), (0.508, -2.857, 14.03), (0.508, -2.845, 14.05), (0.508, -2.83, 14.1), (0.508, -2.818, 14.18), (0.508, -3.39, 13.98), (0.508, -3.291, 13.98), (0.508, -3.201, 13.97), (0.508, -3.766, 13.95), (0.508, -3.668, 13.96), (0.508, -3.578, 13.97), (0.508, -3.791, 13.99), (0.508, -3.085, 15.12), (0.508, -3.091, 15.11), (0.508, -3.124, 15.07), (0.508, -3.167, 15.01), (0.508, -3.272, 14.83), (0.508, -3.438, 14.56), (0.508, -3.342, 15.12), (0.508, -3.213, 15.12), (0.508, -3.418, 15.12), (0.508, -3.576, 15.03), (0.508, -3.567, 15.06), (0.508, -3.558, 15.08), (0.508, -3.551, 15.09), (0.508, -3.545, 15.1), (0.508, -3.539, 15.11), (0.508, -3.539, 15.11), (0.508, -3.53, 15.11), (0.508, -3.521, 15.11), (0.508, -3.51, 15.12), (0.508, -3.483, 15.12), (0.508, -3.456, 15.12), (0.254, -0.254, -1.11e-08), (15.88, -0.254, -1.11e-08), (0.254, -15.88, -6.939e-07)], [], [(0, 1, 2), (3, 4, 5), (0, 2, 6), (7, 8, 9), (10, 11, 12), (13, 14, 15), (16, 3, 17), (10, 12, 18), (19, 20, 21), (17, 22, 16), (16, 22, 23), (16, 23, 24), (25, 26, 27), (27, 26, 28), (29, 30, 31), (18, 12, 32), (32, 12, 33), (32, 33, 34), (35, 36, 16), (37, 5, 38), (38, 5, 7), (38, 7, 39), (3, 5, 17), (17, 5, 37), (17, 37, 40), (40, 37, 41), (40, 41, 42), (43, 44, 45), (46, 47, 34), (35, 16, 48), (49, 50, 51), (51, 50, 7), (51, 7, 52), (52, 7, 9), (21, 53, 19), (19, 53, 54), (19, 54, 52), (52, 54, 13), (52, 13, 51), (51, 13, 15), (55, 56, 57), (58, 59, 60), (60, 59, 61), (60, 61, 62), (28, 26, 63), (63, 26, 64), (63, 64, 42), (42, 64, 65), (42, 65, 66), (67, 68, 51), (69, 70, 71), (6, 2, 72), (72, 2, 73), (72, 73, 33), (33, 73, 74), (33, 74, 34), (34, 74, 75), (34, 75, 76), (24, 77, 16), (16, 77, 78), (16, 78, 48), (68, 79, 51), (51, 79, 80), (51, 80, 49), (50, 81, 7), (7, 81, 82), (7, 82, 83), (83, 84, 7), (7, 84, 85), (7, 85, 86), (45, 87, 43), (43, 87, 88), (43, 88, 53), (53, 88, 29), (53, 29, 54), (54, 29, 31), (89, 90, 91), (36, 92, 16), (16, 92, 93), (16, 93, 10), (10, 93, 60), (10, 60, 11), (11, 60, 62), (86, 94, 7), (7, 94, 95), (7, 95, 39), (96, 97, 98), (99, 10, 100), (100, 10, 18), (100, 18, 51), (51, 18, 101), (51, 101, 67), (71, 102, 69), (69, 102, 103), (69, 103, 87), (87, 103, 55), (87, 55, 88), (88, 55, 57), (104, 105, 106), (46, 34, 107), (108, 109, 110), (76, 111, 34), (34, 111, 112), (34, 112, 113), (66, 114, 42), (42, 114, 115), (42, 115, 116), (117, 118, 42), (42, 118, 119), (42, 119, 40), (98, 120, 96), (96, 120, 121), (96, 121, 102), (102, 121, 89), (102, 89, 103), (103, 89, 91), (122, 123, 124), (113, 125, 34), (34, 125, 126), (34, 126, 107), (116, 127, 42), (42, 127, 128), (42, 128, 129), (129, 130, 42), (42, 130, 131), (42, 131, 117), (132, 133, 134), (110, 135, 108), (108, 135, 136), (108, 136, 120), (120, 136, 104), (120, 104, 121), (121, 104, 106), (137, 138, 139), (140, 141, 142), (134, 143, 132), (132, 143, 144), (132, 144, 135), (135, 144, 122), (135, 122, 136), (136, 122, 124), (145, 146, 147), (148, 149, 150), (142, 151, 140), (140, 151, 152), (140, 152, 143), (143, 152, 137), (143, 137, 144), (144, 137, 139), (153, 148, 154), (154, 148, 150), (154, 150, 151), (151, 150, 145), (151, 145, 152), (152, 145, 147), (155, 156, 157), (158, 159, 160), (158, 160, 161), (156, 162, 3), (163, 164, 165), (165, 164, 166), (167, 168, 169), (167, 170, 168), (168, 170, 155), (168, 155, 160), (160, 155, 157), (160, 157, 161), (21, 20, 171), (171, 20, 172), (162, 173, 3), (3, 173, 174), (3, 174, 4), (156, 3, 157), (157, 3, 175), (157, 175, 176), (177, 134, 133), (178, 179, 180), (180, 179, 181), (180, 181, 182), (178, 183, 184), (185, 186, 178), (9, 8, 187), (187, 8, 188), (189, 190, 191), (191, 190, 192), (193, 194, 195), (133, 185, 177), (177, 185, 178), (177, 178, 196), (196, 178, 184), (196, 184, 141), (141, 184, 142), (169, 197, 167), (167, 197, 193), (167, 193, 198), (198, 193, 195), (199, 98, 97), (200, 201, 202), (202, 201, 203), (204, 205, 206), (207, 208, 175), (175, 208, 209), (175, 210, 211), (175, 204, 212), (212, 204, 206), (212, 206, 213), (189, 191, 214), (214, 191, 215), (214, 215, 216), (148, 153, 217), (217, 153, 183), (217, 183, 218), (218, 183, 175), (176, 175, 219), (219, 175, 211), (219, 211, 220), (216, 221, 214), (214, 221, 222), (214, 222, 223), (207, 175, 224), (224, 175, 183), (224, 183, 225), (225, 183, 178), (225, 178, 190), (190, 178, 180), (190, 180, 192), (209, 226, 175), (175, 226, 227), (175, 227, 210), (228, 229, 178), (71, 70, 229), (229, 70, 230), (4, 174, 202), (202, 174, 231), (202, 231, 232), (232, 233, 202), (202, 233, 234), (202, 234, 200), (200, 234, 235), (236, 237, 238), (238, 237, 239), (240, 241, 212), (241, 242, 212), (212, 242, 243), (212, 243, 175), (175, 243, 244), (175, 244, 245), (246, 247, 248), (248, 247, 249), (248, 249, 250), (211, 251, 220), (220, 251, 252), (220, 252, 253), (110, 109, 186), (186, 109, 254), (186, 254, 178), (178, 254, 199), (178, 199, 228), (228, 199, 97), (235, 255, 200), (200, 255, 256), (200, 256, 257), (206, 258, 259), (260, 261, 262), (262, 261, 263), (262, 263, 264), (265, 266, 267), (267, 266, 268), (267, 268, 245), (245, 268, 269), (270, 230, 271), (259, 272, 206), (206, 272, 273), (206, 273, 274), (275, 276, 277), (277, 276, 278), (279, 278, 280), (280, 278, 267), (280, 267, 281), (281, 267, 245), (253, 282, 220), (220, 282, 283), (220, 283, 284), (284, 283, 285), (286, 287, 229), (229, 287, 288), (229, 288, 178), (250, 289, 248), (248, 289, 290), (248, 290, 274), (274, 290, 291), (274, 291, 206), (206, 291, 292), (206, 292, 293), (293, 294, 206), (206, 294, 295), (206, 295, 213), (296, 277, 297), (297, 277, 278), (297, 278, 298), (298, 278, 279), (298, 279, 262), (262, 279, 299), (262, 299, 260), (300, 301, 269), (269, 301, 302), (269, 302, 245), (245, 302, 303), (45, 44, 271), (271, 44, 304), (271, 304, 270), (270, 304, 171), (270, 171, 305), (305, 171, 172), (305, 172, 306), (306, 172, 187), (306, 187, 203), (203, 187, 188), (203, 188, 202), (230, 270, 229), (229, 270, 307), (229, 307, 286), (212, 308, 240), (240, 308, 309), (240, 309, 310), (310, 309, 311), (310, 311, 312), (296, 313, 277), (277, 313, 314), (277, 314, 206), (206, 314, 315), (206, 315, 258), (246, 248, 316), (316, 248, 317), (316, 317, 318), (319, 320, 257), (257, 320, 321), (257, 321, 200), (322, 323, 324), (324, 323, 325), (326, 327, 303), (303, 327, 328), (303, 328, 245), (245, 328, 329), (330, 331, 332), (332, 331, 333), (332, 333, 334), (318, 317, 323), (323, 317, 335), (323, 335, 325), (264, 336, 262), (262, 336, 337), (262, 337, 333), (333, 337, 338), (333, 338, 334), (339, 340, 329), (329, 340, 341), (329, 341, 245), (245, 341, 342), (239, 343, 238), (238, 343, 344), (238, 344, 319), (319, 344, 345), (319, 345, 320), (346, 347, 342), (342, 347, 348), (342, 348, 245), (245, 348, 349), (350, 351, 349), (349, 351, 352), (349, 352, 245), (245, 352, 165), (245, 165, 175), (175, 165, 166), (175, 166, 218), (353, 354, 355), (355, 354, 356), (357, 358, 359), (359, 358, 360), (140, 361, 141), (141, 361, 355), (141, 355, 196), (196, 355, 356), (177, 196, 354), (354, 196, 356), (177, 354, 134), (134, 354, 353), (134, 353, 143), (143, 353, 362), (3, 16, 363), (360, 175, 359), (359, 175, 3), (359, 3, 364), (364, 3, 363), (204, 175, 360), (365, 366, 367), (367, 366, 204), (367, 204, 358), (358, 204, 360), (154, 368, 153), (153, 368, 369), (153, 369, 183), (183, 369, 370), (371, 184, 370), (370, 184, 183), (184, 371, 142), (142, 371, 372), (142, 372, 151), (151, 372, 373), (372, 371, 369), (369, 371, 370), (132, 374, 133), (133, 374, 375), (133, 375, 185), (185, 375, 376), (376, 377, 185), (185, 377, 186), (186, 377, 110), (110, 377, 378), (110, 378, 135), (135, 378, 379), (378, 377, 375), (375, 377, 376), (108, 380, 109), (109, 380, 381), (109, 381, 254), (254, 381, 382), (382, 383, 254), (254, 383, 199), (199, 383, 98), (98, 383, 384), (98, 384, 120), (120, 384, 385), (384, 383, 381), (381, 383, 382), (7, 386, 8), (8, 386, 387), (8, 387, 188), (188, 387, 388), (388, 389, 188), (188, 389, 202), (202, 389, 4), (4, 389, 390), (4, 390, 5), (5, 390, 391), (390, 389, 387), (387, 389, 388), (19, 392, 20), (20, 392, 393), (20, 393, 172), (172, 393, 394), (394, 395, 172), (172, 395, 187), (187, 395, 9), (9, 395, 396), (9, 396, 52), (52, 396, 397), (396, 395, 393), (393, 395, 394), (43, 398, 44), (44, 398, 399), (44, 399, 304), (304, 399, 400), (400, 401, 304), (304, 401, 171), (171, 401, 21), (21, 401, 402), (21, 402, 53), (53, 402, 403), (402, 401, 399), (399, 401, 400), (69, 404, 70), (70, 404, 405), (70, 405, 230), (230, 405, 406), (406, 407, 230), (230, 407, 271), (271, 407, 45), (45, 407, 408), (45, 408, 87), (87, 408, 409), (408, 407, 405), (405, 407, 406), (96, 410, 97), (97, 410, 411), (97, 411, 228), (228, 411, 412), (412, 413, 228), (228, 413, 229), (229, 413, 71), (71, 413, 414), (71, 414, 102), (102, 414, 415), (414, 413, 411), (411, 413, 412), (218, 416, 217), (217, 416, 417), (217, 417, 418), (418, 417, 419), (420, 421, 164), (164, 421, 422), (164, 422, 166), (166, 422, 423), (423, 416, 166), (166, 416, 218), (423, 422, 416), (416, 422, 417), (165, 424, 163), (163, 424, 425), (163, 425, 426), (426, 425, 427), (428, 429, 351), (351, 429, 430), (351, 430, 352), (352, 430, 431), (431, 424, 352), (352, 424, 165), (431, 430, 424), (424, 430, 425), (277, 432, 275), (275, 432, 433), (275, 433, 434), (434, 433, 435), (436, 437, 205), (205, 437, 438), (205, 438, 206), (206, 438, 439), (439, 432, 206), (206, 432, 277), (439, 438, 432), (432, 438, 433), (267, 440, 265), (265, 440, 441), (265, 441, 442), (442, 441, 443), (444, 445, 276), (276, 445, 446), (276, 446, 278), (278, 446, 447), (447, 440, 278), (278, 440, 267), (447, 446, 440), (440, 446, 441), (269, 448, 300), (300, 448, 449), (300, 449, 450), (450, 449, 451), (452, 453, 266), (266, 453, 454), (266, 454, 268), (268, 454, 455), (455, 448, 268), (268, 448, 269), (455, 454, 448), (448, 454, 449), (303, 456, 326), (326, 456, 457), (326, 457, 458), (458, 457, 459), (460, 461, 301), (301, 461, 462), (301, 462, 302), (302, 462, 463), (463, 456, 302), (302, 456, 303), (463, 462, 456), (456, 462, 457), (329, 464, 339), (339, 464, 465), (339, 465, 466), (466, 465, 467), (468, 469, 327), (327, 469, 470), (327, 470, 328), (328, 470, 471), (471, 464, 328), (328, 464, 329), (471, 470, 464), (464, 470, 465), (342, 472, 346), (346, 472, 473), (346, 473, 474), (474, 473, 475), (476, 477, 340), (340, 477, 478), (340, 478, 341), (341, 478, 479), (479, 472, 341), (341, 472, 342), (479, 478, 472), (472, 478, 473), (349, 480, 350), (350, 480, 481), (350, 481, 482), (482, 481, 483), (484, 485, 347), (347, 485, 486), (347, 486, 348), (348, 486, 487), (487, 480, 348), (348, 480, 349), (487, 486, 480), (480, 486, 481), (484, 347, 346), (428, 351, 350), (452, 266, 265), (420, 164, 163), (460, 301, 300), (488, 139, 138), (148, 217, 418), (489, 31, 30), (468, 327, 326), (490, 147, 146), (148, 418, 149), (444, 366, 491), (491, 366, 10), (491, 10, 99), (15, 14, 492), (492, 14, 493), (205, 204, 436), (436, 204, 366), (436, 366, 434), (434, 366, 444), (434, 444, 275), (275, 444, 276), (494, 57, 56), (476, 340, 339), (30, 495, 489), (489, 495, 442), (489, 442, 493), (493, 442, 444), (493, 444, 492), (492, 444, 491), (496, 91, 90), (146, 497, 490), (490, 497, 426), (490, 426, 498), (498, 426, 428), (498, 428, 482), (482, 428, 350), (56, 499, 494), (494, 499, 450), (494, 450, 495), (495, 450, 452), (495, 452, 442), (442, 452, 265), (500, 106, 105), (501, 124, 123), (163, 426, 420), (420, 426, 497), (420, 497, 418), (418, 497, 502), (418, 502, 149), (90, 503, 496), (496, 503, 458), (496, 458, 499), (499, 458, 460), (499, 460, 450), (450, 460, 300), (105, 504, 500), (500, 504, 466), (500, 466, 503), (503, 466, 468), (503, 468, 458), (458, 468, 326), (123, 505, 501), (501, 505, 474), (501, 474, 504), (504, 474, 476), (504, 476, 466), (466, 476, 339), (138, 498, 488), (488, 498, 482), (488, 482, 505), (505, 482, 484), (505, 484, 474), (474, 484, 346), (506, 365, 507), (507, 365, 367), (10, 366, 365), (363, 16, 508), (508, 16, 10), (508, 10, 506), (506, 10, 365), (364, 363, 509), (509, 363, 508), (435, 437, 434), (434, 437, 436), (435, 433, 437), (437, 433, 438), (443, 445, 442), (442, 445, 444), (443, 441, 445), (445, 441, 446), (419, 421, 418), (418, 421, 420), (419, 417, 421), (421, 417, 422), (427, 429, 426), (426, 429, 428), (427, 425, 429), (429, 425, 430), (483, 485, 482), (482, 485, 484), (483, 481, 485), (485, 481, 486), (475, 477, 474), (474, 477, 476), (475, 473, 477), (477, 473, 478), (467, 469, 466), (466, 469, 468), (467, 465, 469), (469, 465, 470), (459, 461, 458), (458, 461, 460), (459, 457, 461), (461, 457, 462), (451, 453, 450), (450, 453, 452), (451, 449, 453), (453, 449, 454), (145, 510, 146), (146, 510, 511), (146, 511, 497), (497, 511, 512), (512, 513, 497), (497, 513, 502), (502, 513, 149), (149, 513, 514), (149, 514, 150), (150, 514, 515), (514, 513, 511), (511, 513, 512), (137, 516, 138), (138, 516, 517), (138, 517, 498), (498, 517, 518), (518, 519, 498), (498, 519, 490), (490, 519, 147), (147, 519, 520), (147, 520, 152), (152, 520, 521), (520, 519, 517), (517, 519, 518), (100, 522, 99), (99, 522, 523), (99, 523, 491), (491, 523, 524), (524, 525, 491), (491, 525, 492), (492, 525, 15), (15, 525, 526), (15, 526, 51), (51, 526, 527), (526, 525, 523), (523, 525, 524), (13, 528, 14), (14, 528, 529), (14, 529, 493), (493, 529, 530), (530, 531, 493), (493, 531, 489), (489, 531, 31), (31, 531, 532), (31, 532, 54), (54, 532, 533), (532, 531, 529), (529, 531, 530), (29, 534, 30), (30, 534, 535), (30, 535, 495), (495, 535, 536), (536, 537, 495), (495, 537, 494), (494, 537, 57), (57, 537, 538), (57, 538, 88), (88, 538, 539), (538, 537, 535), (535, 537, 536), (55, 540, 56), (56, 540, 541), (56, 541, 499), (499, 541, 542), (542, 543, 499), (499, 543, 496), (496, 543, 91), (91, 543, 544), (91, 544, 103), (103, 544, 545), (544, 543, 541), (541, 543, 542), (89, 546, 90), (90, 546, 547), (90, 547, 503), (503, 547, 548), (548, 549, 503), (503, 549, 500), (500, 549, 106), (106, 549, 550), (106, 550, 121), (121, 550, 551), (550, 549, 547), (547, 549, 548), (104, 552, 105), (105, 552, 553), (105, 553, 504), (504, 553, 554), (554, 555, 504), (504, 555, 501), (501, 555, 124), (124, 555, 556), (124, 556, 136), (136, 556, 557), (556, 555, 553), (553, 555, 554), (122, 558, 123), (123, 558, 559), (123, 559, 505), (505, 559, 560), (560, 561, 505), (505, 561, 488), (488, 561, 139), (139, 561, 562), (139, 562, 144), (144, 562, 563), (562, 561, 559), (559, 561, 560), (373, 368, 151), (151, 368, 154), (373, 372, 368), (368, 372, 369), (362, 361, 143), (143, 361, 140), (362, 353, 361), (361, 353, 355), (391, 386, 5), (5, 386, 7), (391, 390, 386), (386, 390, 387), (397, 392, 52), (52, 392, 19), (397, 396, 392), (392, 396, 393), (403, 398, 53), (53, 398, 43), (403, 402, 398), (398, 402, 399), (409, 404, 87), (87, 404, 69), (409, 408, 404), (404, 408, 405), (415, 410, 102), (102, 410, 96), (415, 414, 410), (410, 414, 411), (385, 380, 120), (120, 380, 108), (385, 384, 380), (380, 384, 381), (379, 374, 135), (135, 374, 132), (379, 378, 374), (374, 378, 375), (515, 510, 150), (150, 510, 145), (510, 515, 511), (511, 515, 514), (521, 516, 152), (152, 516, 137), (516, 521, 517), (517, 521, 520), (563, 558, 144), (144, 558, 122), (558, 563, 559), (559, 563, 562), (557, 552, 136), (136, 552, 104), (552, 557, 553), (553, 557, 556), (551, 546, 121), (121, 546, 89), (546, 551, 547), (547, 551, 550), (545, 540, 103), (103, 540, 55), (540, 545, 541), (541, 545, 544), (539, 534, 88), (88, 534, 29), (534, 539, 535), (535, 539, 538), (533, 528, 54), (54, 528, 13), (528, 533, 529), (529, 533, 532), (527, 522, 51), (51, 522, 100), (522, 527, 523), (523, 527, 526), (564, 319, 257), (564, 257, 565), (565, 257, 256), (565, 256, 566), (566, 256, 255), (566, 255, 567), (567, 255, 235), (567, 235, 568), (568, 235, 234), (568, 234, 569), (569, 234, 233), (569, 233, 570), (570, 233, 232), (570, 232, 571), (571, 232, 231), (571, 231, 572), (573, 236, 238), (573, 238, 574), (574, 238, 319), (574, 319, 564), (575, 320, 345), (575, 345, 576), (576, 345, 344), (576, 344, 577), (577, 344, 343), (577, 343, 578), (578, 343, 239), (578, 239, 579), (579, 239, 237), (579, 237, 580), (580, 237, 236), (580, 236, 573), (581, 270, 305), (581, 305, 582), (582, 305, 306), (582, 306, 583), (583, 306, 203), (583, 203, 584), (584, 203, 201), (584, 201, 585), (585, 201, 200), (585, 200, 586), (586, 200, 321), (586, 321, 587), (587, 321, 320), (587, 320, 575), (588, 178, 288), (588, 288, 589), (589, 288, 287), (589, 287, 590), (590, 287, 286), (590, 286, 591), (591, 286, 307), (591, 307, 592), (592, 307, 270), (592, 270, 581), (593, 182, 181), (593, 181, 594), (594, 181, 179), (594, 179, 595), (595, 179, 178), (595, 178, 588), (596, 192, 180), (596, 180, 597), (597, 180, 182), (597, 182, 593), (598, 189, 214), (598, 214, 599), (599, 214, 223), (599, 223, 600), (600, 223, 222), (600, 222, 601), (601, 222, 221), (601, 221, 602), (602, 221, 216), (602, 216, 603), (603, 216, 215), (603, 215, 604), (604, 215, 191), (604, 191, 605), (605, 191, 192), (605, 192, 596), (606, 225, 190), (606, 190, 607), (607, 190, 189), (607, 189, 598), (606, 608, 225), (225, 608, 224), (609, 209, 208), (609, 208, 610), (610, 208, 207), (610, 207, 611), (611, 207, 224), (611, 224, 608), (612, 282, 253), (612, 253, 613), (613, 253, 252), (613, 252, 614), (614, 252, 251), (614, 251, 615), (615, 251, 211), (615, 211, 616), (616, 211, 210), (616, 210, 617), (617, 210, 227), (617, 227, 618), (618, 227, 226), (618, 226, 619), (619, 226, 209), (619, 209, 609), (620, 285, 283), (620, 283, 621), (621, 283, 282), (621, 282, 612), (622, 219, 220), (622, 220, 623), (623, 220, 284), (623, 284, 624), (624, 284, 285), (624, 285, 620), (622, 625, 219), (219, 625, 176), (625, 626, 176), (176, 626, 157), (627, 159, 158), (627, 158, 628), (628, 158, 161), (628, 161, 629), (629, 161, 157), (629, 157, 626), (630, 168, 160), (630, 160, 631), (631, 160, 159), (631, 159, 627), (632, 170, 167), (632, 167, 633), (633, 167, 198), (633, 198, 634), (634, 198, 195), (634, 195, 635), (635, 195, 194), (635, 194, 636), (636, 194, 193), (636, 193, 637), (637, 193, 197), (637, 197, 638), (638, 197, 169), (638, 169, 639), (639, 169, 168), (639, 168, 630), (640, 156, 155), (640, 155, 641), (641, 155, 170), (641, 170, 632), (640, 642, 156), (156, 642, 162), (572, 231, 174), (572, 174, 643), (643, 174, 173), (643, 173, 644), (644, 173, 162), (644, 162, 642), (611, 608, 606), (575, 576, 595), (595, 576, 577), (595, 577, 594), (594, 577, 578), (606, 607, 611), (611, 607, 598), (611, 598, 610), (605, 613, 614), (637, 569, 570), (573, 574, 620), (620, 574, 627), (620, 627, 624), (624, 627, 628), (624, 628, 623), (623, 628, 629), (623, 629, 622), (622, 629, 626), (622, 626, 625), (605, 614, 604), (613, 605, 612), (612, 605, 596), (612, 596, 597), (573, 593, 580), (580, 593, 594), (580, 594, 579), (579, 594, 578), (637, 570, 636), (620, 621, 573), (573, 621, 612), (573, 612, 593), (593, 612, 597), (591, 592, 587), (642, 640, 644), (644, 640, 641), (641, 632, 644), (644, 632, 633), (644, 633, 643), (633, 634, 643), (643, 634, 635), (643, 635, 572), (572, 635, 636), (572, 636, 571), (571, 636, 570), (569, 637, 568), (568, 637, 638), (568, 638, 567), (598, 599, 610), (610, 599, 600), (610, 600, 609), (609, 600, 601), (609, 601, 619), (619, 601, 602), (619, 602, 618), (618, 602, 603), (614, 615, 604), (604, 615, 616), (604, 616, 603), (603, 616, 617), (603, 617, 618), (567, 638, 566), (566, 638, 639), (566, 639, 565), (595, 588, 575), (575, 588, 589), (575, 589, 587), (587, 589, 590), (587, 590, 591), (565, 639, 564), (564, 639, 630), (564, 630, 574), (574, 630, 631), (574, 631, 627), (581, 582, 592), (592, 582, 583), (592, 583, 584), (584, 585, 592), (592, 585, 586), (592, 586, 587), (645, 248, 274), (645, 274, 646), (646, 274, 273), (646, 273, 647), (647, 273, 272), (647, 272, 648), (648, 272, 259), (648, 259, 649), (649, 259, 258), (649, 258, 650), (650, 258, 315), (650, 315, 651), (651, 315, 314), (651, 314, 652), (653, 325, 335), (653, 335, 654), (654, 335, 317), (654, 317, 655), (655, 317, 248), (655, 248, 645), (656, 322, 324), (656, 324, 657), (657, 324, 325), (657, 325, 653), (658, 316, 318), (658, 318, 659), (659, 318, 323), (659, 323, 660), (660, 323, 322), (660, 322, 656), (661, 292, 291), (661, 291, 662), (662, 291, 290), (662, 290, 663), (663, 290, 289), (663, 289, 664), (664, 289, 250), (664, 250, 665), (665, 250, 249), (665, 249, 666), (666, 249, 247), (666, 247, 667), (667, 247, 246), (667, 246, 668), (668, 246, 316), (668, 316, 658), (669, 212, 213), (669, 213, 670), (670, 213, 295), (670, 295, 671), (671, 295, 294), (671, 294, 672), (672, 294, 293), (672, 293, 673), (673, 293, 292), (673, 292, 661), (674, 311, 309), (674, 309, 675), (675, 309, 308), (675, 308, 676), (676, 308, 212), (676, 212, 669), (677, 240, 310), (677, 310, 678), (678, 310, 312), (678, 312, 679), (679, 312, 311), (679, 311, 674), (680, 243, 242), (680, 242, 681), (681, 242, 241), (681, 241, 682), (682, 241, 240), (682, 240, 677), (680, 683, 243), (243, 683, 244), (683, 684, 244), (244, 684, 245), (685, 279, 280), (685, 280, 686), (686, 280, 281), (686, 281, 687), (687, 281, 245), (687, 245, 684), (688, 260, 299), (688, 299, 689), (689, 299, 279), (689, 279, 685), (690, 264, 263), (690, 263, 691), (691, 263, 261), (691, 261, 692), (692, 261, 260), (692, 260, 688), (693, 333, 331), (693, 331, 694), (694, 331, 330), (694, 330, 695), (695, 330, 332), (695, 332, 696), (696, 332, 334), (696, 334, 697), (697, 334, 338), (697, 338, 698), (698, 338, 337), (698, 337, 699), (699, 337, 336), (699, 336, 700), (700, 336, 264), (700, 264, 690), (701, 298, 262), (701, 262, 702), (702, 262, 333), (702, 333, 693), (701, 703, 298), (298, 703, 297), (652, 314, 313), (652, 313, 704), (704, 313, 296), (704, 296, 705), (705, 296, 297), (705, 297, 703), (677, 678, 656), (703, 701, 702), (680, 681, 656), (656, 681, 682), (656, 682, 677), (678, 679, 656), (656, 679, 674), (656, 674, 660), (660, 674, 675), (660, 675, 659), (659, 675, 676), (659, 676, 658), (658, 676, 668), (703, 702, 705), (702, 693, 705), (705, 693, 694), (705, 694, 704), (704, 694, 695), (704, 695, 652), (652, 695, 696), (652, 696, 651), (651, 696, 697), (651, 697, 650), (650, 697, 698), (688, 689, 656), (656, 689, 685), (656, 685, 680), (669, 670, 676), (676, 670, 671), (676, 671, 672), (672, 673, 676), (676, 673, 661), (676, 661, 662), (699, 648, 698), (698, 648, 649), (698, 649, 650), (685, 686, 680), (680, 686, 687), (680, 687, 683), (683, 687, 684), (665, 666, 676), (676, 666, 667), (676, 667, 668), (662, 663, 676), (676, 663, 664), (676, 664, 665), (656, 657, 688), (688, 657, 653), (688, 653, 692), (692, 653, 654), (692, 654, 691), (691, 654, 655), (691, 655, 690), (690, 655, 645), (690, 645, 700), (700, 645, 646), (700, 646, 699), (699, 646, 647), (699, 647, 648), (706, 707, 40), (40, 707, 17), (708, 60, 93), (708, 93, 709), (709, 93, 92), (709, 92, 710), (710, 92, 36), (710, 36, 711), (711, 36, 35), (711, 35, 712), (712, 35, 48), (712, 48, 713), (713, 48, 78), (713, 78, 714), (714, 78, 77), (714, 77, 715), (715, 77, 24), (715, 24, 716), (716, 24, 23), (716, 23, 717), (717, 23, 22), (717, 22, 718), (718, 22, 17), (718, 17, 707), (719, 59, 58), (719, 58, 720), (720, 58, 60), (720, 60, 708), (721, 11, 62), (721, 62, 722), (722, 62, 61), (722, 61, 723), (723, 61, 59), (723, 59, 719), (721, 724, 11), (11, 724, 12), (725, 1, 0), (725, 0, 726), (726, 0, 6), (726, 6, 727), (727, 6, 72), (727, 72, 728), (728, 72, 33), (728, 33, 729), (729, 33, 12), (729, 12, 724), (730, 73, 2), (730, 2, 731), (731, 2, 1), (731, 1, 725), (732, 75, 74), (732, 74, 733), (733, 74, 73), (733, 73, 730), (734, 32, 34), (734, 34, 735), (735, 34, 47), (735, 47, 736), (736, 47, 46), (736, 46, 737), (737, 46, 107), (737, 107, 738), (738, 107, 126), (738, 126, 739), (739, 126, 125), (739, 125, 740), (740, 125, 113), (740, 113, 741), (741, 113, 112), (741, 112, 742), (742, 112, 111), (742, 111, 743), (743, 111, 76), (743, 76, 744), (744, 76, 75), (744, 75, 732), (734, 745, 32), (32, 745, 18), (746, 84, 83), (746, 83, 747), (747, 83, 82), (747, 82, 748), (748, 82, 81), (748, 81, 749), (749, 81, 50), (749, 50, 750), (750, 50, 49), (750, 49, 751), (751, 49, 80), (751, 80, 752), (752, 80, 79), (752, 79, 753), (753, 79, 68), (753, 68, 754), (754, 68, 67), (754, 67, 755), (755, 67, 101), (755, 101, 756), (756, 101, 18), (756, 18, 745), (757, 94, 86), (757, 86, 758), (758, 86, 85), (758, 85, 759), (759, 85, 84), (759, 84, 746), (760, 38, 39), (760, 39, 761), (761, 39, 95), (761, 95, 762), (762, 95, 94), (762, 94, 757), (760, 763, 38), (38, 763, 37), (764, 25, 27), (764, 27, 765), (765, 27, 28), (765, 28, 766), (766, 28, 63), (766, 63, 767), (767, 63, 42), (767, 42, 768), (768, 42, 41), (768, 41, 769), (769, 41, 37), (769, 37, 763), (770, 64, 26), (770, 26, 771), (771, 26, 25), (771, 25, 764), (770, 772, 64), (64, 772, 65), (706, 40, 119), (706, 119, 773), (773, 119, 118), (773, 118, 774), (774, 118, 117), (774, 117, 775), (775, 117, 131), (775, 131, 776), (776, 131, 130), (776, 130, 777), (777, 130, 129), (777, 129, 778), (778, 129, 128), (778, 128, 779), (779, 128, 127), (779, 127, 780), (780, 127, 116), (780, 116, 781), (781, 116, 115), (781, 115, 782), (782, 115, 114), (782, 114, 783), (783, 114, 66), (783, 66, 784), (784, 66, 65), (784, 65, 772), (741, 749, 750), (756, 745, 734), (741, 750, 740), (734, 735, 756), (756, 735, 736), (756, 736, 755), (755, 736, 737), (755, 737, 754), (754, 737, 738), (754, 738, 753), (753, 738, 739), (753, 739, 752), (752, 739, 740), (752, 740, 751), (751, 740, 750), (749, 741, 748), (748, 741, 742), (748, 742, 747), (747, 742, 743), (747, 743, 746), (718, 707, 706), (780, 781, 708), (763, 760, 725), (729, 765, 766), (706, 773, 718), (718, 773, 774), (718, 774, 717), (717, 774, 775), (717, 775, 716), (716, 775, 776), (716, 776, 715), (715, 776, 777), (715, 777, 714), (708, 709, 780), (780, 709, 710), (780, 710, 779), (779, 710, 711), (779, 711, 778), (778, 711, 712), (778, 712, 777), (777, 712, 713), (777, 713, 714), (766, 767, 729), (729, 767, 768), (729, 768, 728), (728, 768, 769), (728, 769, 727), (727, 769, 763), (727, 763, 726), (726, 763, 725), (765, 729, 764), (764, 729, 724), (764, 724, 721), (781, 782, 708), (708, 782, 783), (708, 783, 720), (720, 783, 784), (743, 744, 746), (746, 744, 732), (746, 732, 759), (759, 732, 733), (759, 733, 758), (758, 733, 730), (758, 730, 757), (757, 730, 731), (757, 731, 762), (762, 731, 725), (762, 725, 761), (761, 725, 760), (721, 722, 764), (764, 722, 723), (764, 723, 771), (771, 723, 719), (771, 719, 770), (770, 719, 720), (770, 720, 772), (772, 720, 784), (785, 507, 786), (786, 507, 367), (507, 509, 506), (506, 509, 508), (507, 357, 509), (787, 364, 785), (785, 364, 509)])
me_x_y_z_cartesian_planes.polygons.foreach_set('material_index', [0, 0, 0, 0, 0, 0, 0, 0, 0, 0, 0, 0, 0, 0, 0, 0, 0, 0, 0, 0, 0, 0, 0, 0, 0, 0, 0, 0, 0, 0, 0, 0, 0, 0, 0, 0, 0, 0, 0, 0, 0, 0, 0, 0, 0, 0, 0, 0, 0, 0, 0, 0, 0, 0, 0, 0, 0, 0, 0, 0, 0, 0, 0, 0, 0, 0, 0, 0, 0, 0, 0, 0, 0, 0, 0, 0, 0, 0, 0, 0, 0, 0, 0, 0, 0, 0, 0, 0, 0, 0, 0, 0, 0, 0, 0, 0, 0, 0, 0, 0, 0, 0, 0, 0, 0, 0, 0, 0, 0, 0, 0, 0, 0, 0, 0, 0, 0, 0, 0, 0, 0, 0, 0, 0, 0, 0, 0, 0, 0, 0, 0, 0, 0, 0, 0, 0, 0, 0, 0, 0, 0, 0, 0, 0, 0, 0, 0, 0, 0, 0, 0, 0, 0, 0, 0, 0, 0, 0, 0, 0, 0, 0, 0, 0, 0, 0, 0, 0, 0, 0, 0, 0, 0, 0, 0, 0, 0, 0, 0, 0, 0, 0, 0, 0, 0, 0, 0, 0, 0, 0, 0, 0, 0, 0, 0, 0, 0, 0, 0, 0, 0, 0, 0, 0, 0, 0, 0, 0, 0, 0, 0, 0, 0, 0, 0, 0, 0, 0, 0, 0, 0, 0, 0, 0, 0, 0, 0, 0, 0, 0, 0, 0, 0, 0, 0, 0, 0, 0, 0, 0, 0, 0, 0, 0, 0, 0, 0, 0, 0, 0, 0, 0, 0, 0, 0, 0, 0, 0, 0, 0, 0, 0, 0, 0, 0, 0, 0, 0, 0, 0, 0, 0, 0, 0, 0, 0, 0, 0, 0, 0, 0, 0, 0, 0, 0, 0, 0, 0, 0, 0, 0, 0, 0, 0, 0, 0, 0, 0, 0, 0, 0, 0, 0, 0, 0, 0, 0, 0, 0, 0, 0, 0, 0, 0, 0, 0, 0, 0, 0, 0, 0, 0, 0, 0, 0, 0, 0, 0, 0, 0, 0, 0, 0, 0, 0, 0, 0, 0, 0, 0, 0, 0, 0, 0, 0, 0, 0, 0, 0, 0, 0, 0, 0, 0, 0, 0, 0, 0, 0, 0, 0, 0, 0, 0, 0, 0, 0, 0, 0, 0, 0, 0, 0, 0, 0, 1, 1, 0, 0, 0, 0, 0, 0, 0, 0, 0, 0, 0, 0, 0, 0, 0, 0, 0, 0, 0, 0, 0, 0, 0, 0, 0, 0, 0, 0, 0, 0, 0, 0, 1, 1, 0, 0, 0, 0, 0, 0, 0, 0, 0, 0, 1, 1, 0, 0, 0, 0, 0, 0, 0, 0, 0, 0, 1, 1, 0, 0, 0, 0, 0, 0, 0, 0, 0, 0, 1, 1, 0, 0, 0, 0, 0, 0, 0, 0, 0, 0, 1, 1, 0, 0, 0, 0, 0, 0, 0, 0, 0, 0, 1, 1, 0, 0, 0, 0, 0, 0, 0, 0, 0, 0, 1, 1, 0, 0, 0, 0, 0, 0, 0, 0, 0, 0, 1, 1, 0, 0, 0, 0, 0, 0, 0, 0, 0, 0, 1, 1, 0, 0, 0, 0, 0, 0, 0, 0, 0, 0, 1, 1, 0, 0, 0, 0, 0, 0, 0, 0, 0, 0, 1, 1, 0, 0, 0, 0, 0, 0, 0, 0, 0, 0, 1, 1, 0, 0, 0, 0, 0, 0, 0, 0, 0, 0, 1, 1, 0, 0, 0, 0, 0, 0, 0, 0, 0, 0, 1, 1, 0, 0, 0, 0, 0, 0, 0, 0, 0, 0, 1, 1, 0, 0, 0, 0, 0, 0, 0, 0, 0, 0, 1, 1, 0, 0, 0, 0, 0, 0, 0, 0, 0, 0, 1, 1, 0, 0, 0, 0, 0, 0, 0, 0, 0, 0, 0, 0, 0, 0, 0, 0, 0, 0, 0, 0, 0, 0, 0, 0, 0, 0, 0, 0, 0, 0, 0, 0, 0, 0, 0, 0, 0, 0, 0, 0, 0, 0, 0, 0, 0, 0, 0, 0, 0, 0, 0, 0, 0, 0, 0, 0, 0, 0, 0, 0, 0, 0, 0, 0, 0, 0, 0, 0, 0, 0, 0, 0, 0, 0, 0, 0, 0, 0, 0, 0, 0, 0, 0, 0, 0, 0, 0, 0, 0, 0, 0, 0, 0, 0, 0, 0, 0, 0, 0, 0, 0, 0, 0, 0, 0, 0, 0, 0, 0, 0, 0, 0, 0, 0, 0, 0, 0, 0, 0, 0, 0, 0, 0, 0, 0, 0, 0, 0, 0, 0, 0, 0, 0, 0, 0, 0, 0, 0, 0, 0, 0, 0, 0, 0, 0, 0, 0, 0, 0, 0, 0, 0, 0, 0, 0, 0, 0, 0, 0, 0, 0, 0, 0, 0, 0, 0, 0, 0, 0, 0, 0, 0, 0, 0, 0, 0, 0, 0, 0, 0, 0, 0, 0, 0, 0, 0, 0, 0, 0, 0, 0, 0, 0, 0, 0, 0, 0, 0, 0, 0, 0, 0, 0, 0, 0, 0, 0, 0, 0, 0, 0, 0, 0, 0, 0, 0, 0, 0, 0, 0, 0, 0, 0, 0, 0, 0, 0, 0, 0, 2, 2, 0, 0, 2, 2, 0, 0, 2, 2, 0, 0, 2, 2, 0, 0, 2, 2, 0, 0, 2, 2, 0, 0, 2, 2, 0, 0, 2, 2, 0, 0, 2, 2, 0, 0, 2, 2, 0, 0, 2, 2, 0, 0, 2, 2, 0, 0, 2, 2, 0, 0, 2, 2, 0, 0, 2, 2, 0, 0, 2, 2, 0, 0, 2, 2, 0, 0, 2, 2, 0, 0, 0, 0, 0, 0, 0, 0, 0, 0, 0, 0, 0, 0, 0, 0, 0, 0, 0, 0, 0, 0, 0, 0, 0, 0, 0, 0, 0, 0, 0, 0, 0, 0, 0, 0, 0, 0, 0, 0, 0, 0, 0, 0, 0, 0, 0, 0, 0, 0, 0, 0, 0, 0, 0, 0, 0, 0, 0, 0, 0, 0, 0, 0, 0, 0, 0, 0, 0, 0, 0, 0, 0, 0, 0, 0, 0, 0, 0, 0, 0, 0, 0, 0, 0, 0, 0, 0, 0, 0, 0, 0, 0, 0, 0, 0, 0, 0, 0, 0, 0, 0, 0, 0, 0, 0, 0, 0, 0, 0, 0, 0, 0, 0, 0, 0, 0, 0, 0, 0, 0, 0, 0, 0, 0, 0, 0, 0, 0, 0, 0, 0, 0, 0, 0, 0, 0, 0, 0, 0, 0, 0, 0, 0, 0, 0, 0, 0, 0, 0, 0, 0, 0, 0, 0, 0, 0, 0, 0, 0, 0, 0, 1, 1, 1, 1, 1, 1, 1, 1, 1, 1, 1, 1, 1, 1, 1, 1, 1, 1, 1, 1, 1, 1, 1, 1, 1, 1, 1, 1, 1, 1, 1, 1, 1, 1, 1, 1, 1, 1, 1, 1, 1, 1, 1, 1, 1, 1, 1, 1, 1, 1, 1, 1, 1, 1, 1, 1, 1, 1, 1, 1, 1, 1, 1, 1, 1, 1, 1, 1, 1, 1, 1, 1, 1, 1, 1, 1, 1, 1, 1, 0, 0, 0, 0, 0, 0, 0, 0, 0, 0, 0, 0, 0, 0, 0, 0, 0, 0, 0, 0, 0, 0, 0, 0, 0, 0, 0, 0, 0, 0, 0, 0, 0, 0, 0, 0, 0, 0, 0, 0, 0, 0, 0, 0, 0, 0, 0, 0, 0, 0, 0, 0, 0, 0, 0, 0, 0, 0, 0, 0, 0, 0, 0, 0, 0, 0, 0, 0, 0, 0, 0, 0, 0, 0, 0, 0, 0, 0, 0, 0, 0, 0, 0, 0, 0, 0, 0, 0, 0, 0, 0, 0, 0, 0, 0, 0, 0, 0, 0, 0, 0, 0, 0, 0, 0, 0, 0, 0, 0, 0, 0, 0, 0, 0, 0, 0, 0, 0, 0, 0, 0, 0, 1, 1, 1, 1, 1, 1, 1, 1, 1, 1, 1, 1, 1, 1, 1, 1, 1, 1, 1, 1, 1, 1, 1, 1, 1, 1, 1, 1, 1, 1, 1, 1, 1, 1, 1, 1, 1, 1, 1, 1, 1, 1, 1, 1, 1, 1, 1, 1, 1, 1, 1, 1, 1, 1, 1, 1, 1, 1, 1, 0, 0, 0, 0, 0, 0, 0, 0, 0, 0, 0, 0, 0, 0, 0, 0, 0, 0, 0, 0, 0, 0, 0, 0, 0, 0, 0, 0, 0, 0, 0, 0, 0, 0, 0, 0, 0, 0, 0, 0, 0, 0, 0, 0, 0, 0, 0, 0, 0, 0, 0, 0, 0, 0, 0, 0, 0, 0, 0, 0, 0, 0, 0, 0, 0, 0, 0, 0, 0, 0, 0, 0, 0, 0, 0, 0, 0, 0, 0, 0, 0, 0, 0, 0, 0, 0, 0, 0, 0, 0, 0, 0, 0, 0, 0, 0, 0, 0, 0, 0, 0, 0, 0, 0, 0, 0, 0, 0, 0, 0, 0, 0, 0, 0, 0, 0, 0, 0, 0, 0, 0, 0, 0, 0, 0, 0, 0, 0, 0, 0, 0, 0, 0, 0, 0, 0, 0, 0, 0, 0, 0, 0, 0, 0, 0, 0, 0, 0, 0, 0, 0, 0, 0, 0, 0, 0, 0, 0, 2, 2, 2, 2, 2, 2, 2, 2, 2, 2, 2, 2, 2, 2, 2, 2, 2, 2, 2, 2, 2, 2, 2, 2, 2, 2, 2, 2, 2, 2, 2, 2, 2, 2, 2, 2, 2, 2, 2, 2, 2, 2, 2, 2, 2, 2, 2, 2, 2, 2, 2, 2, 2, 2, 2, 2, 2, 2, 2, 2, 2, 2, 2, 2, 2, 2, 2, 2, 2, 2, 2, 2, 2, 2, 2, 2, 2, 0, 0, 0, 0, 0, 0, 0])
me_x_y_z_cartesian_planes.materials.append(mat_material_001)
me_x_y_z_cartesian_planes.materials.append(mat_material_002)
me_x_y_z_cartesian_planes.materials.append(mat_material_003)
me_x_y_z_cartesian_planes.use_remesh_preserve_volume = False
me_x_y_z_cartesian_planes.use_remesh_preserve_attributes = False
me_x_y_z_cartesian_planes.use_mirror_vertex_groups = False
me_x_y_z_cartesian_planes.update()

# ---- objects
ob_cone = bpy.data.objects.new('Cone', me_cone)
ob_cylinder = bpy.data.objects.new('Cylinder', me_cylinder)
ob_icosphere_001 = bpy.data.objects.new('Icosphere.001', me_icosphere_001)
ob_icosphere = bpy.data.objects.new('Icosphere', me_icosphere)
ob_x_y_z_cartesian_planes = bpy.data.objects.new('X-Y-Z Cartesian Planes', me_x_y_z_cartesian_planes)
ob_lamp = bpy.data.objects.new('Lamp', light_lamp)
ob_camera = bpy.data.objects.new('Camera', cam_camera)

# ---- transforms, parenting, visibility, modifiers, constraints
ob_cone.location = (8.053, 2.544, 14.66)
ob_cone.scale = (0.3701, 0.3701, 1.293)
ob_cone.hide_viewport = True
ob_cone.lineart.crease_threshold = 0.0
ob_cylinder.location = (1.078, 1.498, 6.584)
ob_cylinder.rotation_euler = (2.188, -0.9524, -1.021)
ob_cylinder.scale = (0.07279, 0.07279, -4.077)
ob_cylinder.lineart.crease_threshold = 0.0
ob_icosphere_001.location = (-1.276, -3.0, 4.829)
ob_icosphere_001.scale = (0.2554, 0.2554, 0.2554)
ob_icosphere_001.lineart.crease_threshold = 0.0
ob_icosphere.location = (3.0, 5.0, 8.0)
ob_icosphere.scale = (0.2554, 0.2554, 0.2554)
ob_icosphere.lineart.crease_threshold = 0.0
ob_x_y_z_cartesian_planes.location = (-8.854, 10.4, -0.2901)
ob_x_y_z_cartesian_planes.lineart.crease_threshold = 0.0
ob_lamp.location = (5.116, 1.005, 25.0)
ob_lamp.rotation_euler = (0.6503, 0.05522, 1.866)
ob_lamp.lock_rotations_4d = False
ob_lamp.empty_display_type = 'ARROWS'
ob_lamp.color = (0.0, 0.0, 0.0, 0.0)
ob_lamp.lineart.crease_threshold = 0.0
ob_camera.location = (14.02, -35.73, 16.1)
ob_camera.rotation_euler = (1.326, 1.257e-07, 0.4089)
ob_camera.lock_rotations_4d = False
ob_camera.empty_display_type = 'ARROWS'
ob_camera.color = (0.0, 0.0, 0.0, 0.0)
ob_camera.display_type = 'WIRE'
ob_camera.lineart.crease_threshold = 0.0

# ---- collection membership
col_collection_1.objects.link(ob_cone)
col_collection_1.objects.link(ob_cylinder)
col_collection_1.objects.link(ob_icosphere_001)
col_collection_1.objects.link(ob_icosphere)
col_collection_1.objects.link(ob_x_y_z_cartesian_planes)
col_collection_1.objects.link(ob_lamp)
col_collection_1.objects.link(ob_camera)

# ---- scene / render settings (as saved in the file)
scene.camera = ob_camera
scene.frame_start = 1; scene.frame_end = 250; scene.frame_set(1)
scene.render.engine = 'BLENDER_EEVEE_NEXT'
scene.render.dither_intensity = 0.0
scene.cycles.use_denoising = False
scene.cycles.samples = 128
scene.cycles.sampling_pattern = 'TABULATED_SOBOL'
scene.cycles.light_sampling_threshold = 0.0
scene.cycles.use_adaptive_sampling = False
scene.cycles.use_light_tree = False
scene.cycles.blur_glossy = 0.0
scene.cycles.sample_clamp_indirect = 0.0
scene.view_settings.view_transform = 'Standard'
bpy.context.view_layer.update()
